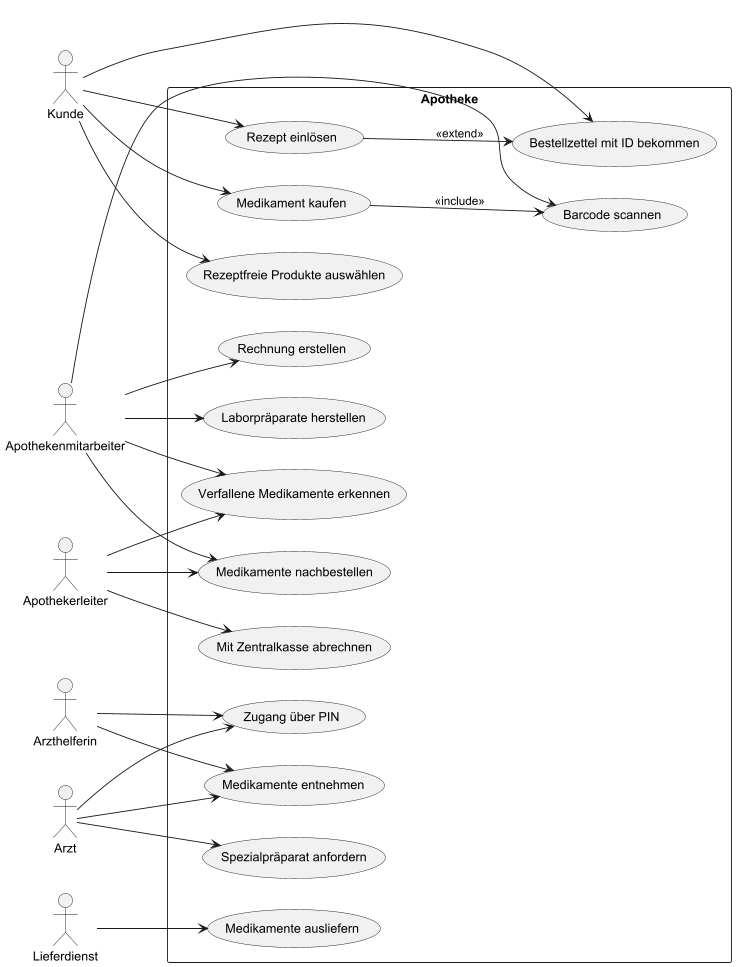

The diagram above was rendered by PlantUML. Its source (embedded in the PNG):
@startuml
left to right direction

actor Kunde
actor Arzt
actor Arzthelferin
actor Apothekenmitarbeiter
actor Lieferdienst
actor Apothekerleiter

rectangle Apotheke {
  (Rezeptfreie Produkte auswählen) as R1
  (Medikament kaufen) as R2
  (Rezept einlösen) as R3
  (Bestellzettel mit ID bekommen) as R4
  (Spezialpräparat anfordern) as R5
  (Medikamente entnehmen) as R6
  (Zugang über PIN) as R7
  (Laborpräparate herstellen) as R8
  (Barcode scannen) as R9
  (Medikamente nachbestellen) as R10
  (Rechnung erstellen) as R11
  (Mit Zentralkasse abrechnen) as R12
  (Verfallene Medikamente erkennen) as R13
  (Medikamente ausliefern) as R14
  '(Medikamente empfangen) as R15
  '(Medikamente bestellen) as R16
}

Kunde --> R1
Kunde --> R2
Kunde --> R3
Kunde --> R4

Arzt --> R5
Arzt --> R6
Arzt --> R7
Arzthelferin --> R6
Arzthelferin --> R7
Apothekenmitarbeiter --> R8
Apothekenmitarbeiter --> R9
Apothekenmitarbeiter --> R10
Apothekenmitarbeiter --> R11
Apothekenmitarbeiter --> R13
 Apothekerleiter  --> R10
Apothekerleiter --> R12
Apothekerleiter--> R13
'Kasse --> R12
Lieferdienst --> R14
'Patient --> R15
'Patient --> R16
R2 --> R9 : <<include>>
R3 --> R4 : <<extend>>

@enduml